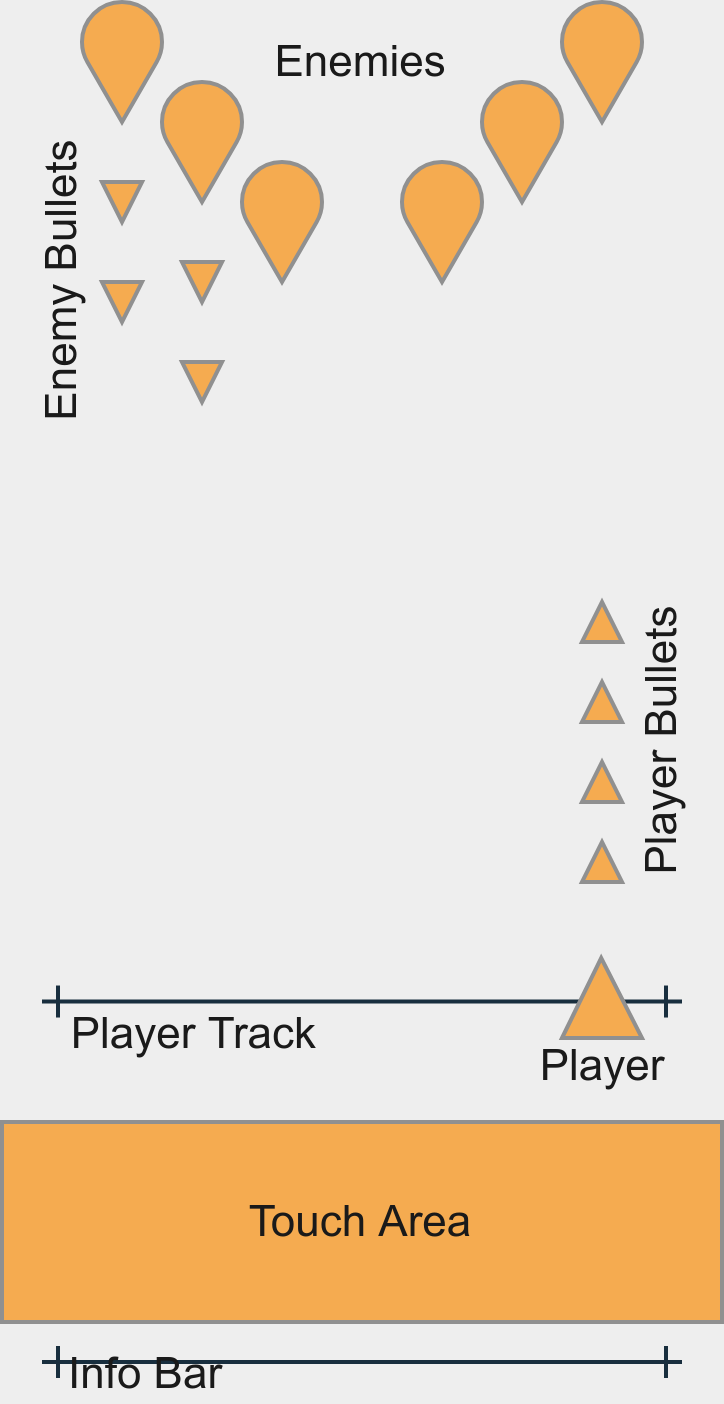

The diagram above was exported from draw.io. Its source (the exported page's mxGraphModel, read from the mxfile embedded in the PNG):
<mxGraphModel dx="441" dy="401" grid="1" gridSize="10" guides="1" tooltips="1" connect="1" arrows="1" fold="1" page="1" pageScale="1" pageWidth="180" pageHeight="360" background="#EEEEEE" math="0" shadow="0">
  <root>
    <mxCell id="0" />
    <mxCell id="1" parent="0" />
    <mxCell id="EVUTWjQznLcxj3GVtl6l-5" value="Player Track" style="endArrow=ERone;startArrow=ERone;html=1;strokeColor=#182E3E;endFill=0;startFill=0;labelBackgroundColor=none;fontColor=#1A1A1A;labelPosition=left;verticalLabelPosition=bottom;align=right;verticalAlign=top;fontSize=11;" edge="1" parent="1">
      <mxGeometry x="-0.125" y="5" width="50" height="50" relative="1" as="geometry">
        <mxPoint x="10" y="259.88" as="sourcePoint" />
        <mxPoint x="170" y="259.88" as="targetPoint" />
        <mxPoint as="offset" />
      </mxGeometry>
    </mxCell>
    <mxCell id="EVUTWjQznLcxj3GVtl6l-1" value="Touch Area" style="whiteSpace=wrap;html=1;sketch=0;strokeColor=#909090;fillColor=#F5AB50;fontColor=#1A1A1A;fontSize=11;" vertex="1" parent="1">
      <mxGeometry y="290" width="180" height="50" as="geometry" />
    </mxCell>
    <mxCell id="EVUTWjQznLcxj3GVtl6l-4" value="&lt;p style=&quot;line-height: 0%&quot;&gt;Player&lt;/p&gt;" style="verticalLabelPosition=bottom;verticalAlign=bottom;html=1;shape=mxgraph.basic.acute_triangle;dx=0.49;sketch=0;strokeColor=#909090;fillColor=#F5AB50;labelPosition=center;align=center;fontColor=#1A1A1A;fontSize=11;" vertex="1" parent="1">
      <mxGeometry x="140" y="249" width="20" height="20" as="geometry" />
    </mxCell>
    <mxCell id="EVUTWjQznLcxj3GVtl6l-6" value="" style="verticalLabelPosition=bottom;verticalAlign=top;html=1;shape=mxgraph.basic.drop;sketch=0;strokeColor=#909090;fillColor=#F5AB50;fontColor=#1A1A1A;rotation=-180;" vertex="1" parent="1">
      <mxGeometry x="20" y="10" width="20" height="30" as="geometry" />
    </mxCell>
    <mxCell id="EVUTWjQznLcxj3GVtl6l-7" value="" style="verticalLabelPosition=bottom;verticalAlign=top;html=1;shape=mxgraph.basic.drop;sketch=0;strokeColor=#909090;fillColor=#F5AB50;fontColor=#1A1A1A;rotation=-180;" vertex="1" parent="1">
      <mxGeometry x="40" y="30" width="20" height="30" as="geometry" />
    </mxCell>
    <mxCell id="EVUTWjQznLcxj3GVtl6l-8" value="" style="verticalLabelPosition=bottom;verticalAlign=top;html=1;shape=mxgraph.basic.drop;sketch=0;strokeColor=#909090;fillColor=#F5AB50;fontColor=#1A1A1A;rotation=-180;" vertex="1" parent="1">
      <mxGeometry x="60" y="50" width="20" height="30" as="geometry" />
    </mxCell>
    <mxCell id="EVUTWjQznLcxj3GVtl6l-9" value="" style="verticalLabelPosition=bottom;verticalAlign=top;html=1;shape=mxgraph.basic.drop;sketch=0;strokeColor=#909090;fillColor=#F5AB50;fontColor=#1A1A1A;rotation=-180;" vertex="1" parent="1">
      <mxGeometry x="140" y="10" width="20" height="30" as="geometry" />
    </mxCell>
    <mxCell id="EVUTWjQznLcxj3GVtl6l-10" value="" style="verticalLabelPosition=bottom;verticalAlign=top;html=1;shape=mxgraph.basic.drop;sketch=0;strokeColor=#909090;fillColor=#F5AB50;fontColor=#1A1A1A;rotation=-180;" vertex="1" parent="1">
      <mxGeometry x="120" y="30" width="20" height="30" as="geometry" />
    </mxCell>
    <mxCell id="EVUTWjQznLcxj3GVtl6l-11" value="" style="verticalLabelPosition=bottom;verticalAlign=top;html=1;shape=mxgraph.basic.drop;sketch=0;strokeColor=#909090;fillColor=#F5AB50;fontColor=#1A1A1A;rotation=-180;" vertex="1" parent="1">
      <mxGeometry x="100" y="50" width="20" height="30" as="geometry" />
    </mxCell>
    <mxCell id="EVUTWjQznLcxj3GVtl6l-12" value="Enemies" style="text;html=1;strokeColor=none;fillColor=none;align=center;verticalAlign=middle;whiteSpace=wrap;sketch=0;fontColor=#1A1A1A;fontSize=11;" vertex="1" parent="1">
      <mxGeometry x="70" y="15" width="40" height="20" as="geometry" />
    </mxCell>
    <mxCell id="EVUTWjQznLcxj3GVtl6l-19" value="Player Bullets" style="text;html=1;strokeColor=none;fillColor=none;align=center;verticalAlign=middle;whiteSpace=wrap;sketch=0;fontColor=#1A1A1A;horizontal=0;fontSize=11;" vertex="1" parent="1">
      <mxGeometry x="155" y="150" width="20" height="90" as="geometry" />
    </mxCell>
    <mxCell id="EVUTWjQznLcxj3GVtl6l-26" value="" style="verticalLabelPosition=bottom;verticalAlign=top;html=1;shape=mxgraph.basic.acute_triangle;dx=0.5;sketch=0;strokeColor=#909090;fillColor=#F5AB50;fontColor=#1A1A1A;" vertex="1" parent="1">
      <mxGeometry x="145" y="220" width="10" height="10" as="geometry" />
    </mxCell>
    <mxCell id="EVUTWjQznLcxj3GVtl6l-27" value="" style="verticalLabelPosition=bottom;verticalAlign=top;html=1;shape=mxgraph.basic.acute_triangle;dx=0.5;sketch=0;strokeColor=#909090;fillColor=#F5AB50;fontColor=#1A1A1A;" vertex="1" parent="1">
      <mxGeometry x="145" y="200" width="10" height="10" as="geometry" />
    </mxCell>
    <mxCell id="EVUTWjQznLcxj3GVtl6l-28" value="" style="verticalLabelPosition=bottom;verticalAlign=top;html=1;shape=mxgraph.basic.acute_triangle;dx=0.5;sketch=0;strokeColor=#909090;fillColor=#F5AB50;fontColor=#1A1A1A;" vertex="1" parent="1">
      <mxGeometry x="145" y="180" width="10" height="10" as="geometry" />
    </mxCell>
    <mxCell id="EVUTWjQznLcxj3GVtl6l-29" value="" style="verticalLabelPosition=bottom;verticalAlign=top;html=1;shape=mxgraph.basic.acute_triangle;dx=0.5;sketch=0;strokeColor=#909090;fillColor=#F5AB50;fontColor=#1A1A1A;" vertex="1" parent="1">
      <mxGeometry x="145" y="160" width="10" height="10" as="geometry" />
    </mxCell>
    <mxCell id="EVUTWjQznLcxj3GVtl6l-34" value="" style="verticalLabelPosition=bottom;verticalAlign=top;html=1;shape=mxgraph.basic.acute_triangle;dx=0.5;sketch=0;strokeColor=#909090;fillColor=#F5AB50;fontColor=#1A1A1A;rotation=-180;" vertex="1" parent="1">
      <mxGeometry x="45" y="75" width="10" height="10" as="geometry" />
    </mxCell>
    <mxCell id="EVUTWjQznLcxj3GVtl6l-35" value="" style="verticalLabelPosition=bottom;verticalAlign=top;html=1;shape=mxgraph.basic.acute_triangle;dx=0.5;sketch=0;strokeColor=#909090;fillColor=#F5AB50;fontColor=#1A1A1A;rotation=-180;" vertex="1" parent="1">
      <mxGeometry x="25" y="55" width="10" height="10" as="geometry" />
    </mxCell>
    <mxCell id="EVUTWjQznLcxj3GVtl6l-40" value="" style="verticalLabelPosition=bottom;verticalAlign=top;html=1;shape=mxgraph.basic.acute_triangle;dx=0.5;sketch=0;strokeColor=#909090;fillColor=#F5AB50;fontColor=#1A1A1A;rotation=-180;" vertex="1" parent="1">
      <mxGeometry x="45" y="100" width="10" height="10" as="geometry" />
    </mxCell>
    <mxCell id="EVUTWjQznLcxj3GVtl6l-41" value="" style="verticalLabelPosition=bottom;verticalAlign=top;html=1;shape=mxgraph.basic.acute_triangle;dx=0.5;sketch=0;strokeColor=#909090;fillColor=#F5AB50;fontColor=#1A1A1A;rotation=-180;" vertex="1" parent="1">
      <mxGeometry x="25" y="80" width="10" height="10" as="geometry" />
    </mxCell>
    <mxCell id="EVUTWjQznLcxj3GVtl6l-43" value="Enemy Bullets" style="text;html=1;strokeColor=none;fillColor=none;align=center;verticalAlign=middle;whiteSpace=wrap;sketch=0;fontColor=#1A1A1A;horizontal=0;rotation=0;fontSize=11;" vertex="1" parent="1">
      <mxGeometry x="5" y="35" width="20" height="90" as="geometry" />
    </mxCell>
    <mxCell id="EVUTWjQznLcxj3GVtl6l-44" value="Info Bar" style="endArrow=ERone;startArrow=ERone;html=1;strokeColor=#182E3E;endFill=0;startFill=0;labelBackgroundColor=none;fontColor=#1A1A1A;labelPosition=left;verticalLabelPosition=bottom;align=left;verticalAlign=top;fontSize=11;" edge="1" parent="1">
      <mxGeometry x="-0.9375" y="10" width="50" height="50" relative="1" as="geometry">
        <mxPoint x="10" y="350" as="sourcePoint" />
        <mxPoint x="170" y="350" as="targetPoint" />
        <mxPoint as="offset" />
      </mxGeometry>
    </mxCell>
  </root>
</mxGraphModel>